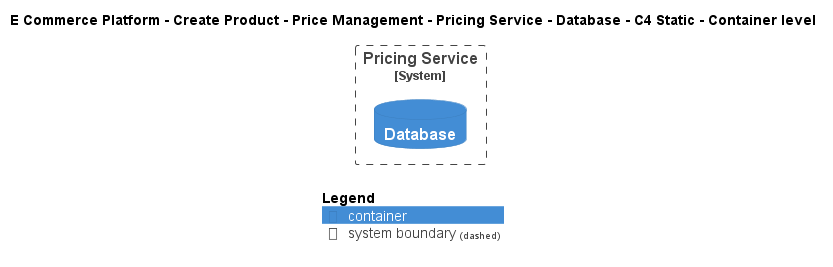

The diagram above was rendered by PlantUML. Its source (embedded in the PNG):
@startuml
!include ..\..\..\..\..\..\..\.c4s\C4_Container.puml

AddElementTag("c4interflow:lifecycle:new", $bgColor=green, $fontColor=#ffffff, $borderColor=green, $shadowing="False")
AddElementTag("c4interflow:lifecycle:changed", $bgColor=orange, $fontColor=#ffffff, $borderColor=orange, $shadowing="False")
AddElementTag("c4interflow:lifecycle:removed", $bgColor=red, $fontColor=#ffffff, $borderColor=red, $shadowing="False")

AddRelTag("c4interflow:lifecycle:new", $textColor=green, $lineColor=green)
AddRelTag("c4interflow:lifecycle:changed", $textColor=orange, $lineColor=orange)
AddRelTag("c4interflow:lifecycle:removed", $textColor=red, $lineColor=red)

SHOW_PERSON_PORTRAIT()
LAYOUT_TOP_DOWN()

skinparam linetype polyline

title E Commerce Platform - Create Product - Price Management - Pricing Service - Database - C4 Static - Container level


System_Boundary(ECommercePlatform.CreateProduct.PriceManagement.SoftwareSystems.PricingService, "Pricing Service") {
    ContainerDb(ECommercePlatform.CreateProduct.PriceManagement.SoftwareSystems.PricingService.Containers.Database, "Database", "", "")
}



SHOW_LEGEND()
@enduml